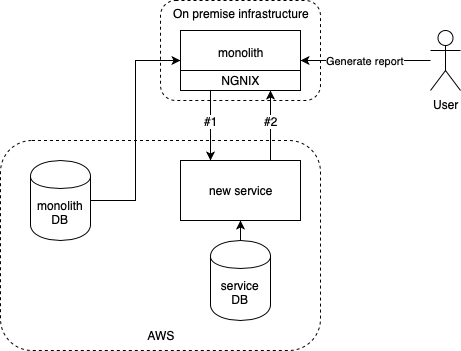

The diagram above was exported from draw.io. Its source (the exported page's mxGraphModel, read from the mxfile embedded in the PNG):
<mxGraphModel dx="484" dy="780" grid="1" gridSize="10" guides="1" tooltips="1" connect="1" arrows="1" fold="1" page="1" pageScale="1" pageWidth="827" pageHeight="1169" math="0" shadow="0">
  <root>
    <mxCell id="0" />
    <mxCell id="1" parent="0" />
    <mxCell id="-_tEzIlA3q86A04j5j7w-15" value="On premise infrastructure" style="rounded=1;whiteSpace=wrap;shadow=0;glass=0;fillColor=none;align=center;html=1;spacingTop=-75;dashed=1;" parent="1" vertex="1">
      <mxGeometry x="210" y="200" width="160" height="100" as="geometry" />
    </mxCell>
    <mxCell id="-_tEzIlA3q86A04j5j7w-8" style="edgeStyle=orthogonalEdgeStyle;rounded=0;orthogonalLoop=1;jettySize=auto;html=1;entryX=0;entryY=0.5;entryDx=0;entryDy=0;" parent="1" source="-_tEzIlA3q86A04j5j7w-1" target="-_tEzIlA3q86A04j5j7w-5" edge="1">
      <mxGeometry relative="1" as="geometry" />
    </mxCell>
    <mxCell id="-_tEzIlA3q86A04j5j7w-1" value="monolith DB" style="shape=cylinder;whiteSpace=wrap;html=1;boundedLbl=1;backgroundOutline=1;" parent="1" vertex="1">
      <mxGeometry x="80" y="360" width="60" height="80" as="geometry" />
    </mxCell>
    <mxCell id="-_tEzIlA3q86A04j5j7w-11" style="edgeStyle=orthogonalEdgeStyle;rounded=0;orthogonalLoop=1;jettySize=auto;html=1;exitX=0.75;exitY=0;exitDx=0;exitDy=0;entryX=0.75;entryY=1;entryDx=0;entryDy=0;" parent="1" source="-_tEzIlA3q86A04j5j7w-3" target="-_tEzIlA3q86A04j5j7w-5" edge="1">
      <mxGeometry relative="1" as="geometry" />
    </mxCell>
    <mxCell id="-_tEzIlA3q86A04j5j7w-14" value="#2" style="text;html=1;align=center;verticalAlign=middle;resizable=0;points=[];;labelBackgroundColor=#ffffff;" parent="-_tEzIlA3q86A04j5j7w-11" vertex="1" connectable="0">
      <mxGeometry x="0.3429" y="2" relative="1" as="geometry">
        <mxPoint x="2" y="7" as="offset" />
      </mxGeometry>
    </mxCell>
    <mxCell id="-_tEzIlA3q86A04j5j7w-3" value="new service" style="rounded=0;whiteSpace=wrap;html=1;" parent="1" vertex="1">
      <mxGeometry x="230" y="360" width="120" height="60" as="geometry" />
    </mxCell>
    <mxCell id="-_tEzIlA3q86A04j5j7w-12" value="Generate report" style="edgeStyle=orthogonalEdgeStyle;rounded=0;orthogonalLoop=1;jettySize=auto;html=1;entryX=1;entryY=0.5;entryDx=0;entryDy=0;" parent="1" source="-_tEzIlA3q86A04j5j7w-4" target="-_tEzIlA3q86A04j5j7w-5" edge="1">
      <mxGeometry relative="1" as="geometry" />
    </mxCell>
    <mxCell id="-_tEzIlA3q86A04j5j7w-4" value="User" style="shape=umlActor;verticalLabelPosition=bottom;labelBackgroundColor=#ffffff;verticalAlign=top;html=1;outlineConnect=0;" parent="1" vertex="1">
      <mxGeometry x="480" y="230" width="30" height="60" as="geometry" />
    </mxCell>
    <mxCell id="-_tEzIlA3q86A04j5j7w-10" style="edgeStyle=orthogonalEdgeStyle;rounded=0;orthogonalLoop=1;jettySize=auto;html=1;exitX=0.25;exitY=1;exitDx=0;exitDy=0;entryX=0.25;entryY=0;entryDx=0;entryDy=0;" parent="1" source="-_tEzIlA3q86A04j5j7w-5" target="-_tEzIlA3q86A04j5j7w-3" edge="1">
      <mxGeometry relative="1" as="geometry" />
    </mxCell>
    <mxCell id="-_tEzIlA3q86A04j5j7w-13" value="#1" style="text;html=1;align=center;verticalAlign=middle;resizable=0;points=[];;labelBackgroundColor=#ffffff;" parent="-_tEzIlA3q86A04j5j7w-10" vertex="1" connectable="0">
      <mxGeometry x="0.0571" y="-1" relative="1" as="geometry">
        <mxPoint x="1" y="-7" as="offset" />
      </mxGeometry>
    </mxCell>
    <mxCell id="-_tEzIlA3q86A04j5j7w-9" style="edgeStyle=orthogonalEdgeStyle;rounded=0;orthogonalLoop=1;jettySize=auto;html=1;entryX=0.5;entryY=1;entryDx=0;entryDy=0;" parent="1" source="-_tEzIlA3q86A04j5j7w-7" target="-_tEzIlA3q86A04j5j7w-3" edge="1">
      <mxGeometry relative="1" as="geometry" />
    </mxCell>
    <mxCell id="-_tEzIlA3q86A04j5j7w-7" value="service DB" style="shape=cylinder;whiteSpace=wrap;html=1;boundedLbl=1;backgroundOutline=1;" parent="1" vertex="1">
      <mxGeometry x="260" y="440" width="60" height="80" as="geometry" />
    </mxCell>
    <mxCell id="-_tEzIlA3q86A04j5j7w-16" value="AWS" style="rounded=1;whiteSpace=wrap;html=1;shadow=0;glass=0;fillColor=none;dashed=1;spacingBottom=-180;" parent="1" vertex="1">
      <mxGeometry x="50" y="340" width="320" height="210" as="geometry" />
    </mxCell>
    <mxCell id="-_tEzIlA3q86A04j5j7w-19" value="" style="group" parent="1" vertex="1" connectable="0">
      <mxGeometry x="230" y="230" width="120" height="60" as="geometry" />
    </mxCell>
    <mxCell id="-_tEzIlA3q86A04j5j7w-5" value="monolith" style="rounded=0;whiteSpace=wrap;html=1;spacingTop=-16;" parent="-_tEzIlA3q86A04j5j7w-19" vertex="1">
      <mxGeometry width="120" height="60" as="geometry" />
    </mxCell>
    <mxCell id="-_tEzIlA3q86A04j5j7w-18" value="NGNIX" style="rounded=0;whiteSpace=wrap;html=1;" parent="-_tEzIlA3q86A04j5j7w-19" vertex="1">
      <mxGeometry y="40" width="120" height="20" as="geometry" />
    </mxCell>
  </root>
</mxGraphModel>